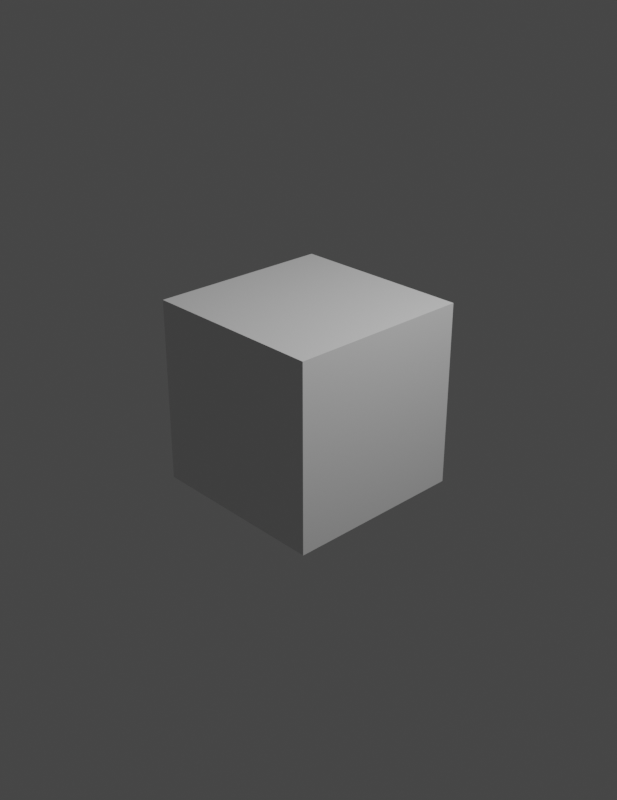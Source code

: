 # Source: donut_video.blend  (saved by Blender 3.5.10; exported with 4.5.12 LTS)
import bpy
from mathutils import Matrix  # noqa: F401  (used for matrix-valued properties, if any)

bpy.ops.wm.read_factory_settings(use_empty=True)
scene = bpy.context.scene
scene.name = 'Scene'

# ---- collections
col_collection = bpy.data.collections.new('Collection'); scene.collection.children.link(col_collection)

# ---- materials (node trees are filled in below, after node groups)
mat_material = bpy.data.materials.new('Material')
mat_material.alpha_threshold = 0.0
mat_material.use_transparent_shadow = False
mat_material.roughness = 0.5
mat_material.line_color = (0.0, 0.0, 0.0, 1.0)

# ---- material node trees
mat_material.use_nodes = True; mat_material.node_tree.nodes.clear()
_N = mat_material.node_tree.nodes; _L = mat_material.node_tree.links
n0 = _N.new('ShaderNodeOutputMaterial'); n0.name = 'Material Output'; n0.location = (300, 300)
n1 = _N.new('ShaderNodeBsdfPrincipled'); n1.name = 'Principled BSDF'; n1.location = (10, 300)
n1.distribution = 'GGX'
n1.subsurface_method = 'RANDOM_WALK_SKIN'
n1.inputs[3].default_value = 1.45
n1.inputs[27].default_value = (0.0, 0.0, 0.0, 1.0)
n1.inputs[28].default_value = 1.0
_L.new(n1.outputs[0], n0.inputs[0])
n0.is_active_output = True

# ---- world
world_world = bpy.data.worlds.new('World'); scene.world = world_world
world_world.use_nodes = True; world_world.node_tree.nodes.clear()
_N = world_world.node_tree.nodes; _L = world_world.node_tree.links
n0 = _N.new('ShaderNodeOutputWorld'); n0.name = 'World Output'; n0.location = (300, 300)
n1 = _N.new('ShaderNodeBackground'); n1.name = 'Background'; n1.location = (10, 300)
n1.inputs[0].default_value = (0.05088, 0.05088, 0.05088, 1.0)
_L.new(n1.outputs[0], n0.inputs[0])
n0.is_active_output = True
world_world.color = (0.05088, 0.05088, 0.05088)
world_world.use_sun_shadow = False
world_world.sun_shadow_jitter_overblur = 0.0

# ---- cameras
cam_camera = bpy.data.cameras.new('Camera')
cam_camera.clip_end = 100.0
cam_camera.ortho_scale = 7.314

# ---- lights
light_light = bpy.data.lights.new('Light', 'POINT')
light_light.transmission_factor = 0.0
light_light.energy = 1000.0
light_light.shadow_soft_size = 0.1
light_light.shadow_maximum_resolution = 0.006
light_light.use_absolute_resolution = True

# ---- meshes
me_cube = bpy.data.meshes.new('Cube')
me_cube.from_pydata([(1.0, 1.0, 1.0), (1.0, 1.0, -1.0), (1.0, -1.0, 1.0), (1.0, -1.0, -1.0), (-1.0, 1.0, 1.0), (-1.0, 1.0, -1.0), (-1.0, -1.0, 1.0), (-1.0, -1.0, -1.0)], [], [(0, 4, 6, 2), (3, 2, 6, 7), (7, 6, 4, 5), (5, 1, 3, 7), (1, 0, 2, 3), (5, 4, 0, 1)])
_uv = me_cube.uv_layers.new(name='UVMap')
_uv.uv.foreach_set('vector', [0.625, 0.5, 0.875, 0.5, 0.875, 0.75, 0.625, 0.75, 0.375, 0.75, 0.625, 0.75, 0.625, 1.0, 0.375, 1.0, 0.375, 0.0, 0.625, 0.0, 0.625, 0.25, 0.375, 0.25, 0.125, 0.5, 0.375, 0.5, 0.375, 0.75, 0.125, 0.75, 0.375, 0.5, 0.625, 0.5, 0.625, 0.75, 0.375, 0.75, 0.375, 0.25, 0.625, 0.25, 0.625, 0.5, 0.375, 0.5])
me_cube.materials.append(mat_material)
me_cube.use_mirror_vertex_groups = False
me_cube.update()

# ---- objects
ob_cube = bpy.data.objects.new('Cube', me_cube)
ob_light = bpy.data.objects.new('Light', light_light)
ob_camera = bpy.data.objects.new('Camera', cam_camera)

# ---- transforms, parenting, visibility, modifiers, constraints
ob_cube.location = (0.0, 0.0, 0.0)
ob_cube.lock_rotations_4d = False
ob_cube.empty_display_type = 'ARROWS'
ob_cube.lineart.crease_threshold = 0.0
ob_light.location = (4.076, 1.005, 5.904)
ob_light.rotation_euler = (0.6503, 0.05522, 1.866)
ob_light.lock_rotations_4d = False
ob_light.empty_display_type = 'ARROWS'
ob_light.color = (0.0, 0.0, 0.0, 0.0)
ob_light.lineart.crease_threshold = 0.0
ob_camera.location = (7.359, -6.926, 4.958)
ob_camera.rotation_euler = (1.109, 0.0, 0.8149)
ob_camera.lock_rotations_4d = False
ob_camera.empty_display_type = 'ARROWS'
ob_camera.color = (0.0, 0.0, 0.0, 0.0)
ob_camera.display_type = 'WIRE'
ob_camera.lineart.crease_threshold = 0.0

# ---- collection membership
col_collection.objects.link(ob_cube)
col_collection.objects.link(ob_light)
col_collection.objects.link(ob_camera)

# ---- scene / render settings (as saved in the file)
scene.camera = ob_camera
scene.frame_start = 1; scene.frame_end = 600; scene.frame_set(18)
scene.render.engine = 'BLENDER_EEVEE_NEXT'
scene.render.image_settings.file_format = 'FFMPEG'
scene.render.image_settings.color_mode = 'RGB'
scene.render.resolution_x = 1080
scene.render.resolution_y = 1400
scene.render.fps = 60
scene.cycles.sampling_pattern = 'TABULATED_SOBOL'
scene.view_settings.view_transform = 'Filmic'
bpy.context.view_layer.update()
